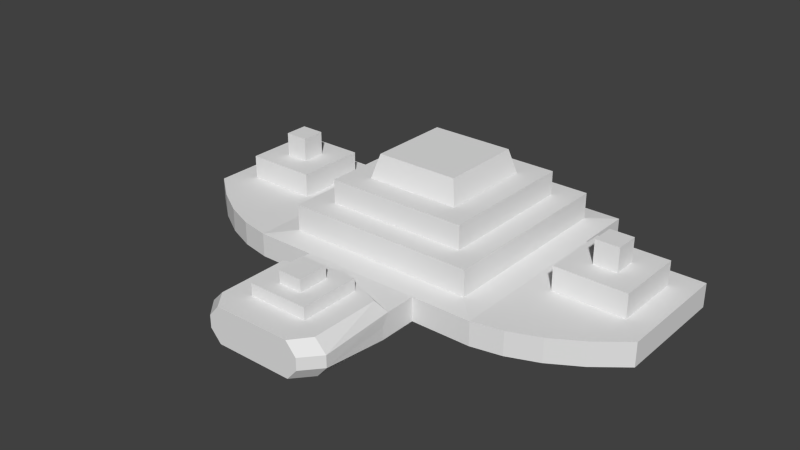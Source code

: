 # Source: common.blend  (saved by Blender 2.64.2; exported with 4.5.12 LTS)
import bpy
from mathutils import Matrix  # noqa: F401  (used for matrix-valued properties, if any)

bpy.ops.wm.read_factory_settings(use_empty=True)
scene = bpy.context.scene
scene.name = 'Scene'

# ---- collections
col_collection_14 = bpy.data.collections.new('Collection 14'); scene.collection.children.link(col_collection_14)

# ---- world
world_world = bpy.data.worlds.new('World'); scene.world = world_world
world_world.color = (0.05088, 0.05088, 0.05088)
world_world.use_sun_shadow = False
world_world.sun_shadow_jitter_overblur = 0.0
world_world.cycles.sampling_method = 'MANUAL'
world_world.cycles.sample_map_resolution = 256

# ---- meshes
me_cube_001 = bpy.data.meshes.new('Cube.001')
me_cube_001.from_pydata([(-1.0, -1.0, -1.0), (-1.0, 1.0, -1.0), (0.0, 1.0, -1.0), (0.0, -1.157, 2.0), (-1.0, -1.0, 1.0), (-1.0, 1.0, 1.0), (0.0, 1.0, 1.0), (0.0, -1.919, 2.0), (0.0, -0.8, 3.4), (0.0, 0.8, 3.4), (-0.8, 0.8, 3.4), (-0.8, -0.8, 3.4), (-0.8, -0.8, 1.2), (-0.8, 0.8, 1.2), (0.0, 0.8, 1.2), (0.0, -0.8, 1.2), (0.0, -0.6, 3.4), (-0.6, -0.6, 3.4), (0.0, 0.6, 3.4), (-0.6, 0.6, 3.4), (0.0, -0.6, 5.4), (-0.6, -0.6, 5.4), (0.0, 0.6, 5.4), (-0.6, 0.6, 5.4), (0.0, -0.4, 5.4), (-0.4, -0.4, 5.4), (0.0, 0.4, 5.4), (-0.4, 0.4, 5.4), (0.0, -0.3477, 7.4), (-0.3477, -0.3477, 7.4), (0.0, 0.3477, 7.4), (-0.3477, 0.3477, 7.4), (0.0, -1.0, 1.0), (-0.5, -1.0, 1.0), (0.0, -1.0, -1.0), (-0.5, -1.0, -1.0), (-0.5, -1.263, 1.0), (0.0, -2.068, -1.0), (-0.5, -1.319, -1.0), (-0.5368, -1.919, 1.0), (-0.4507, -1.919, -1.0), (-0.5, -1.319, 0.0), (-0.44, -1.333, 2.0), (-0.44, -1.919, 2.0), (0.0, -1.086, 1.0), (-0.5368, -1.919, 0.0), (0.0, -1.819, 2.0), (0.0, -1.319, 2.0), (-0.25, -1.319, 2.0), (-0.25, -1.819, 2.0), (0.0, -1.819, 3.0), (3.725e-09, -1.694, 3.0), (0.0, -1.319, 3.0), (-0.25, -1.319, 3.0), (-0.25, -1.819, 3.0), (-0.1, -1.444, 3.0), (-0.1, -1.569, 3.0), (-0.1, -1.694, 3.0), (3.725e-09, -1.444, 3.0), (3.725e-09, -1.694, 4.0), (-0.1, -1.444, 4.0), (-0.1, -1.569, 4.0), (-0.1, -1.694, 4.0), (-1.118e-08, -1.569, 4.0), (3.725e-09, -1.444, 4.0), (0.0, -2.068, 2.0), (0.0, -2.068, 1.0), (-0.4077, -2.068, 1.0), (-0.3216, -2.068, -1.0), (0.0, -2.068, 0.0), (-0.3216, -2.068, 2.0), (-0.4077, -2.068, 0.0), (-1.0, 0.5, 1.0), (-1.0, -0.5, 1.0), (-1.0, 0.5, -1.0), (-1.0, -0.5, -1.0), (-2.0, 0.5, 1.0), (-2.0, -0.5, 1.0), (-2.0, 0.5, -1.0), (-2.0, -0.5, -1.0), (-1.2, 0.3, 1.0), (-1.2, -0.3, 1.0), (-1.8, 0.3, 1.0), (-1.8, -0.3, 1.0), (-1.2, 0.3, 3.0), (-1.2, -0.3, 3.0), (-1.8, 0.3, 3.0), (-1.8, -0.3, 3.0), (-1.4, 0.1, 3.0), (-1.4, -0.1, 3.0), (-1.6, 0.1, 3.0), (-1.6, -0.1, 3.0), (-1.4, 0.1, 5.0), (-1.4, -0.1, 5.0), (-1.6, 0.1, 5.0), (-1.6, -0.1, 5.0), (-1.5, -0.85, -1.0), (-1.5, -0.85, 1.0), (-1.75, -0.7, -1.0), (-1.75, -0.7, 1.0), (-1.25, -0.95, 1.0), (-1.25, -0.95, -1.0)], [], [(5, 6, 2, 1), (10, 9, 14, 13), (11, 10, 13, 12), (8, 11, 12, 15), (13, 14, 6, 5), (16, 17, 11, 8), (19, 18, 9, 10), (17, 19, 10, 11), (29, 31, 27, 25), (23, 22, 18, 19), (21, 23, 19, 17), (20, 21, 17, 16), (24, 25, 21, 20), (33, 32, 44, 36), (27, 26, 22, 23), (25, 27, 23, 21), (28, 30, 31, 29), (28, 29, 25, 24), (44, 3, 42, 36), (31, 30, 26, 27), (35, 34, 37, 40, 38), (39, 36, 42, 43), (54, 57, 56), (54, 50, 46, 49), (53, 52, 47, 48), (45, 41, 38, 40), (45, 39, 36, 41), (53, 54, 56), (55, 53, 56), (53, 55, 52), (50, 54, 57), (51, 50, 57), (52, 55, 58), (60, 61, 63, 64), (59, 63, 61, 62), (62, 61, 56, 57), (55, 56, 61, 60), (58, 55, 60, 64), (57, 51, 59, 62), (54, 53, 48, 49), (47, 3, 42, 48), (71, 69, 66, 67), (67, 70, 65, 66), (45, 40, 68, 71), (70, 67, 39, 43), (40, 37, 68), (71, 68, 37, 69), (71, 67, 39, 45), (43, 7, 65, 70), (41, 36, 33, 35, 38), (49, 46, 7, 43), (49, 43, 42, 48), (0, 35, 33, 4), (32, 15, 12, 4), (4, 12, 13, 5, 72, 73), (76, 78, 74, 72), (78, 79, 75, 74), (99, 77, 79, 98), (72, 5, 1, 74), (77, 76, 78, 79), (82, 83, 87, 86), (80, 81, 73, 72), (83, 82, 76, 77), (82, 80, 72, 76), (81, 83, 77, 73), (93, 95, 91, 89), (80, 82, 86, 84), (85, 87, 83, 81), (84, 85, 81, 80), (88, 89, 85, 84), (91, 90, 86, 87), (90, 88, 84, 86), (89, 91, 87, 85), (92, 94, 95, 93), (92, 93, 89, 88), (90, 91, 95, 94), (88, 90, 94, 92), (101, 0, 4, 100), (79, 75, 0, 101, 96, 98), (73, 77, 99, 97, 100, 4), (99, 98, 96, 97), (96, 101, 100, 97)])
me_cube_001.use_remesh_preserve_volume = False
me_cube_001.use_remesh_preserve_attributes = False
me_cube_001.use_mirror_vertex_groups = False
me_cube_001.update()

# ---- objects
ob_cube = bpy.data.objects.new('Cube', me_cube_001)

# ---- transforms, parenting, visibility, modifiers, constraints
ob_cube.location = (0.0, 0.0, 0.0)
ob_cube.scale = (10.0, 10.0, 1.0)
ob_cube.lineart.crease_threshold = 0.0
_m = ob_cube.modifiers.new('Mirror', 'MIRROR')

# ---- collection membership
col_collection_14.objects.link(ob_cube)

# ---- scene / render settings (as saved in the file)
scene.frame_start = 1; scene.frame_end = 250; scene.frame_set(167)
scene.render.engine = 'BLENDER_EEVEE_NEXT'
scene.render.image_settings.color_mode = 'RGB'
scene.render.image_settings.compression = 90
scene.render.resolution_percentage = 50
scene.render.dither_intensity = 0.0
scene.render.bake_margin = 2
scene.render.bake_bias = 0.0
scene.cycles.use_denoising = False
scene.cycles.samples = 10
scene.cycles.sampling_pattern = 'TABULATED_SOBOL'
scene.cycles.light_sampling_threshold = 0.0
scene.cycles.use_adaptive_sampling = False
scene.cycles.use_light_tree = False
scene.cycles.blur_glossy = 0.0
scene.cycles.volume_bounces = 1
scene.cycles.pixel_filter_type = 'GAUSSIAN'
scene.cycles.sample_clamp_indirect = 0.0
scene.view_settings.view_transform = 'Standard'
bpy.context.view_layer.update()

# ---- added for rendering (the .blend has no active camera and no usable light): camera, sun
cam_auto = bpy.data.cameras.new('AutoCamera')
cam_auto.lens = 50.0
cam_auto.sensor_width = 36.0
cam_auto.clip_end = 1000.0
ob_auto_camera = bpy.data.objects.new('AutoCamera', cam_auto)
scene.collection.objects.link(ob_auto_camera)
ob_auto_camera.location = (47.2838, -62.0799, 41.027)
ob_auto_camera.rotation_euler = (1.09748, -7.21219e-08, 0.694738)
scene.camera = ob_auto_camera
light_auto_sun = bpy.data.lights.new('AutoSun', 'SUN')
light_auto_sun.energy = 3.0
light_auto_sun.angle = 0.0523599
ob_auto_sun = bpy.data.objects.new('AutoSun', light_auto_sun)
scene.collection.objects.link(ob_auto_sun)
ob_auto_sun.rotation_euler = (0.872665, 0.174533, 0.523599)
bpy.context.view_layer.update()
